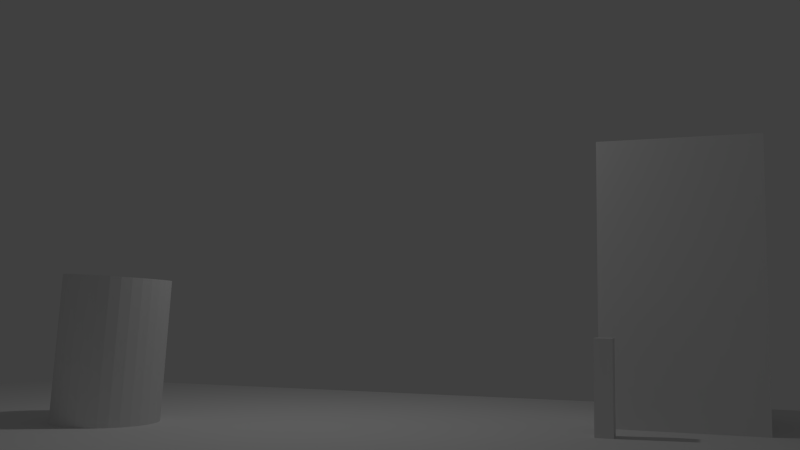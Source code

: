 # Source: 10-11Szene.blend  (saved by Blender 2.72.0; exported with 4.5.12 LTS)
import bpy
from mathutils import Matrix  # noqa: F401  (used for matrix-valued properties, if any)

bpy.ops.wm.read_factory_settings(use_empty=True)
scene = bpy.context.scene
scene.name = 'Scene'

# ---- collections
col_collection_1 = bpy.data.collections.new('Collection 1'); scene.collection.children.link(col_collection_1)

# ---- world
world_world = bpy.data.worlds.new('World'); scene.world = world_world
world_world.color = (0.05088, 0.05088, 0.05088)
world_world.use_sun_shadow = False
world_world.sun_shadow_jitter_overblur = 0.0
world_world.cycles.sampling_method = 'MANUAL'
world_world.cycles.sample_map_resolution = 256

# ---- cameras
cam_camera = bpy.data.cameras.new('Camera')
cam_camera.clip_end = 100.0
cam_camera.lens = 35.0
cam_camera.sensor_width = 32.0
cam_camera.sensor_height = 18.0
cam_camera.ortho_scale = 7.314
cam_camera.dof.focus_distance = 0.0
cam_camera.dof.aperture_fstop = 128.0

# ---- lights
light_lamp = bpy.data.lights.new('Lamp', 'POINT')
light_lamp.transmission_factor = 0.0
light_lamp.cutoff_distance = 30.0
light_lamp.energy = 100.0
light_lamp.shadow_buffer_clip_start = 1.001
light_lamp.shadow_soft_size = 0.1
light_lamp.shadow_maximum_resolution = 0.006
light_lamp.use_absolute_resolution = True
light_lamp.cycles.use_multiple_importance_sampling = False

# ---- meshes
me_cube_001 = bpy.data.meshes.new('Cube.001')
me_cube_001.from_pydata([(-1.0, -1.0, -1.0), (-1.0, 1.0, -1.0), (1.0, 1.0, -1.0), (1.0, -1.0, -1.0), (-1.0, -1.0, 1.0), (-1.0, 1.0, 1.0), (1.0, 1.0, 1.0), (1.0, -1.0, 1.0)], [], [(4, 5, 1, 0), (5, 6, 2, 1), (6, 7, 3, 2), (7, 4, 0, 3), (0, 1, 2, 3), (7, 6, 5, 4)])
me_cube_001.use_remesh_preserve_volume = False
me_cube_001.use_remesh_preserve_attributes = False
me_cube_001.use_mirror_vertex_groups = False
me_cube_001.update()
me_cube = bpy.data.meshes.new('Cube')
me_cube.from_pydata([(-1.0, -1.0, -1.0), (-1.0, 1.0, -1.0), (1.0, 1.0, -1.0), (1.0, -1.0, -1.0), (-1.0, -1.0, 1.0), (-1.0, 1.0, 1.0), (1.0, 1.0, 1.0), (1.0, -1.0, 1.0)], [], [(4, 5, 1, 0), (5, 6, 2, 1), (6, 7, 3, 2), (7, 4, 0, 3), (0, 1, 2, 3), (7, 6, 5, 4)])
me_cube.use_remesh_preserve_volume = False
me_cube.use_remesh_preserve_attributes = False
me_cube.use_mirror_vertex_groups = False
me_cube.update()
me_cylinder = bpy.data.meshes.new('Cylinder')
me_cylinder.from_pydata([(0.0, 1.0, -1.0), (0.0, 1.0, 1.0), (0.1951, 0.9808, -1.0), (0.1951, 0.9808, 1.0), (0.3827, 0.9239, -1.0), (0.3827, 0.9239, 1.0), (0.5556, 0.8315, -1.0), (0.5556, 0.8315, 1.0), (0.7071, 0.7071, -1.0), (0.7071, 0.7071, 1.0), (0.8315, 0.5556, -1.0), (0.8315, 0.5556, 1.0), (0.9239, 0.3827, -1.0), (0.9239, 0.3827, 1.0), (0.9808, 0.1951, -1.0), (0.9808, 0.1951, 1.0), (1.0, 7.55e-08, -1.0), (1.0, 7.55e-08, 1.0), (0.9808, -0.1951, -1.0), (0.9808, -0.1951, 1.0), (0.9239, -0.3827, -1.0), (0.9239, -0.3827, 1.0), (0.8315, -0.5556, -1.0), (0.8315, -0.5556, 1.0), (0.7071, -0.7071, -1.0), (0.7071, -0.7071, 1.0), (0.5556, -0.8315, -1.0), (0.5556, -0.8315, 1.0), (0.3827, -0.9239, -1.0), (0.3827, -0.9239, 1.0), (0.1951, -0.9808, -1.0), (0.1951, -0.9808, 1.0), (-3.258e-07, -1.0, -1.0), (-3.258e-07, -1.0, 1.0), (-0.1951, -0.9808, -1.0), (-0.1951, -0.9808, 1.0), (-0.3827, -0.9239, -1.0), (-0.3827, -0.9239, 1.0), (-0.5556, -0.8315, -1.0), (-0.5556, -0.8315, 1.0), (-0.7071, -0.7071, -1.0), (-0.7071, -0.7071, 1.0), (-0.8315, -0.5556, -1.0), (-0.8315, -0.5556, 1.0), (-0.9239, -0.3827, -1.0), (-0.9239, -0.3827, 1.0), (-0.9808, -0.1951, -1.0), (-0.9808, -0.1951, 1.0), (-1.0, 9.656e-07, -1.0), (-1.0, 9.656e-07, 1.0), (-0.9808, 0.1951, -1.0), (-0.9808, 0.1951, 1.0), (-0.9239, 0.3827, -1.0), (-0.9239, 0.3827, 1.0), (-0.8315, 0.5556, -1.0), (-0.8315, 0.5556, 1.0), (-0.7071, 0.7071, -1.0), (-0.7071, 0.7071, 1.0), (-0.5556, 0.8315, -1.0), (-0.5556, 0.8315, 1.0), (-0.3827, 0.9239, -1.0), (-0.3827, 0.9239, 1.0), (-0.1951, 0.9808, -1.0), (-0.1951, 0.9808, 1.0)], [], [(0, 1, 3, 2), (2, 3, 5, 4), (4, 5, 7, 6), (6, 7, 9, 8), (8, 9, 11, 10), (10, 11, 13, 12), (12, 13, 15, 14), (14, 15, 17, 16), (16, 17, 19, 18), (18, 19, 21, 20), (20, 21, 23, 22), (22, 23, 25, 24), (24, 25, 27, 26), (26, 27, 29, 28), (28, 29, 31, 30), (30, 31, 33, 32), (32, 33, 35, 34), (34, 35, 37, 36), (36, 37, 39, 38), (38, 39, 41, 40), (40, 41, 43, 42), (42, 43, 45, 44), (44, 45, 47, 46), (46, 47, 49, 48), (48, 49, 51, 50), (50, 51, 53, 52), (52, 53, 55, 54), (54, 55, 57, 56), (56, 57, 59, 58), (58, 59, 61, 60), (3, 1, 63, 61, 59, 57, 55, 53, 51, 49, 47, 45, 43, 41, 39, 37, 35, 33, 31, 29, 27, 25, 23, 21, 19, 17, 15, 13, 11, 9, 7, 5), (62, 63, 1, 0), (60, 61, 63, 62), (0, 2, 4, 6, 8, 10, 12, 14, 16, 18, 20, 22, 24, 26, 28, 30, 32, 34, 36, 38, 40, 42, 44, 46, 48, 50, 52, 54, 56, 58, 60, 62)])
me_cylinder.use_remesh_preserve_volume = False
me_cylinder.use_remesh_preserve_attributes = False
me_cylinder.use_mirror_vertex_groups = False
me_cylinder.update()
me_plane = bpy.data.meshes.new('Plane')
me_plane.from_pydata([(-1.0, -1.0, 0.0), (1.0, -1.0, 0.0), (-1.0, 1.0, 0.0), (1.0, 1.0, 0.0)], [], [(0, 1, 3, 2)])
me_plane.use_remesh_preserve_volume = False
me_plane.use_remesh_preserve_attributes = False
me_plane.use_mirror_vertex_groups = False
me_plane.update()

# ---- objects
ob_cube_001 = bpy.data.objects.new('Cube.001', me_cube_001)
ob_cube = bpy.data.objects.new('Cube', me_cube)
ob_cylinder = bpy.data.objects.new('Cylinder', me_cylinder)
ob_camera = bpy.data.objects.new('Camera', cam_camera)
ob_plane = bpy.data.objects.new('Plane', me_plane)
ob_lamp = bpy.data.objects.new('Lamp', light_lamp)

# ---- transforms, parenting, visibility, modifiers, constraints
ob_cube_001.location = (6.434, -3.444, 0.2661)
ob_cube_001.scale = (1.0, 1.0, 3.55)
ob_cube_001.lineart.crease_threshold = 0.0
ob_cube.location = (4.671, -2.605, 0.279)
ob_cube.scale = (0.1094, 0.1094, 1.047)
ob_cube.lineart.crease_threshold = 0.0
ob_cylinder.location = (3.515, 3.461, 0.9198)
ob_cylinder.rotation_euler = (0.04776, -0.01195, 0.7087)
ob_cylinder.scale = (0.6743, 0.6743, 1.09)
ob_cylinder.lineart.crease_threshold = 0.0
ob_camera.parent = ob_cylinder
ob_camera.matrix_parent_inverse = Matrix(((1.483, -5.96e-08, 0.0, 6.711), (-1.523e-07, 1.483, 0.0, 10.22), (4.52e-08, 1.49e-08, 0.9174, -1.199), (0.0, 0.0, 0.0, 1.0)))
ob_camera.location = (-16.42, -6.265, 2.136)
ob_camera.rotation_euler = (1.673, -0.05907, -1.936)
ob_camera.lock_rotations_4d = False
ob_camera.empty_display_type = 'ARROWS'
ob_camera.color = (0.0, 0.0, 0.0, 0.0)
ob_camera.display_type = 'WIRE'
ob_camera.lineart.crease_threshold = 0.0
ob_plane.location = (0.0, 0.0, 0.1805)
ob_plane.scale = (-8.743, -8.743, -8.743)
ob_plane.lineart.crease_threshold = 0.0
ob_lamp.location = (4.076, 1.005, 5.904)
ob_lamp.rotation_euler = (0.6503, 0.05522, 1.866)
ob_lamp.lock_rotations_4d = False
ob_lamp.empty_display_type = 'ARROWS'
ob_lamp.color = (0.0, 0.0, 0.0, 0.0)
ob_lamp.lineart.crease_threshold = 0.0

# ---- collection membership
col_collection_1.objects.link(ob_cube_001)
col_collection_1.objects.link(ob_cube)
col_collection_1.objects.link(ob_cylinder)
col_collection_1.objects.link(ob_camera)
col_collection_1.objects.link(ob_plane)
col_collection_1.objects.link(ob_lamp)

# ---- scene / render settings (as saved in the file)
scene.camera = ob_camera
scene.frame_start = 0; scene.frame_end = 160; scene.frame_set(67)
scene.render.engine = 'BLENDER_EEVEE_NEXT'
scene.render.resolution_percentage = 50
scene.render.dither_intensity = 0.0
scene.cycles.use_denoising = False
scene.cycles.samples = 10
scene.cycles.sampling_pattern = 'TABULATED_SOBOL'
scene.cycles.light_sampling_threshold = 0.0
scene.cycles.use_adaptive_sampling = False
scene.cycles.use_light_tree = False
scene.cycles.blur_glossy = 0.0
scene.cycles.pixel_filter_type = 'GAUSSIAN'
scene.cycles.sample_clamp_indirect = 0.0
scene.view_settings.view_transform = 'Standard'
bpy.context.view_layer.update()
